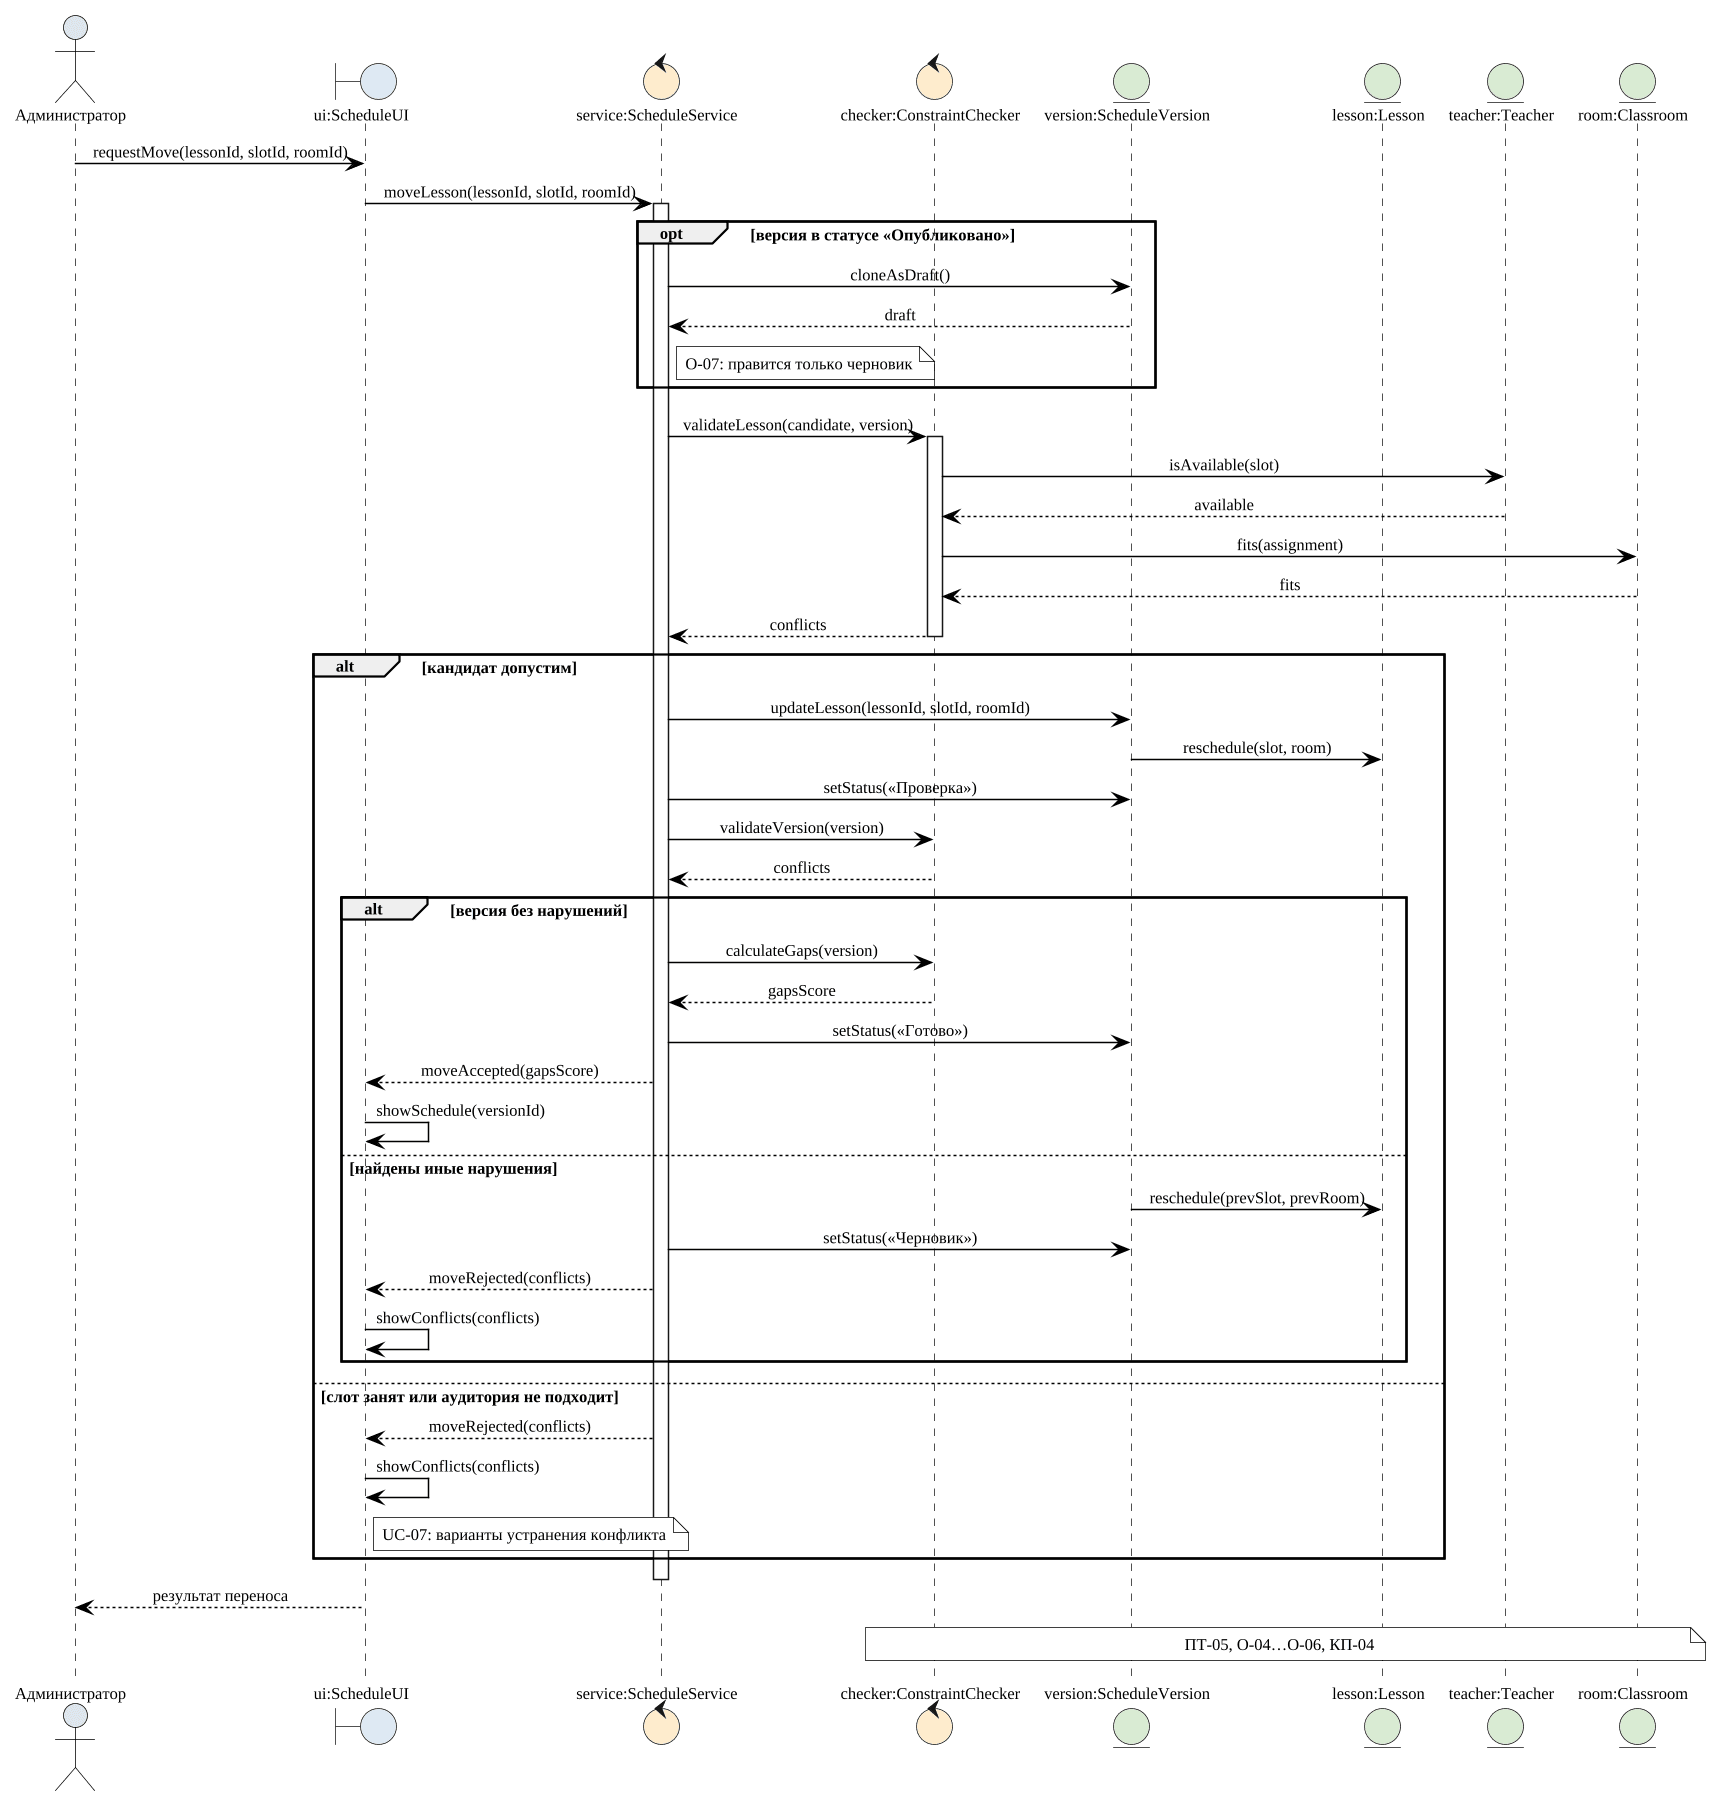

The diagram above was rendered by PlantUML. Its source (embedded in the PNG):
@startuml
skinparam monochrome true
skinparam shadowing false
skinparam roundcorner 0
skinparam dpi 72
skinparam defaultFontName "Liberation Serif"
skinparam defaultFontSize 11
skinparam defaultFontColor black
skinparam backgroundColor transparent
skinparam documentBackgroundColor transparent
skinparam ArrowColor black
skinparam ArrowThickness 1
skinparam activityStyle rectangle
skinparam activity {
  BackgroundColor white
  BorderColor black
  FontColor black
  BorderThickness 1
  DiamondBackgroundColor white
  DiamondBorderColor black
  BarColor black
}
skinparam activityDiamond {
  BackgroundColor white
  BorderColor black
}
skinparam note {
  BackgroundColor white
  BorderColor black
  FontColor black
}
skinparam partition {
  BackgroundColor white
  BorderColor black
  FontColor black
}
skinparam rectangle {
  BackgroundColor white
  BorderColor black
}
skinparam component {
  BackgroundColor white
  BorderColor black
}
skinparam package {
  BackgroundColor white
  BorderColor black
}
skinparam database {
  BackgroundColor white
  BorderColor black
}
skinparam cloud {
  BackgroundColor white
  BorderColor black
}
skinparam actor {
  BorderColor black
  FontColor black
}
skinparam usecase {
  BackgroundColor white
  BorderColor black
}
!include _gost-theme.inc.puml
skinparam dpi 144
skinparam monochrome false
skinparam sequenceMessageAlign center
skinparam maxMessageSize 220

actor "Администратор" as D
boundary "ui:ScheduleUI" as UI #D9EAF7
control "service:ScheduleService" as S #FCE5CD
control "checker:ConstraintChecker" as C #FFF2CC
entity "version:ScheduleVersion" as V #D9EAD3
entity "lesson:Lesson" as L #D9EAD3
entity "teacher:Teacher" as T #D9EAD3
entity "room:Classroom" as R #D9EAD3

D -> UI : requestMove(lessonId, slotId, roomId)
UI -> S : moveLesson(lessonId, slotId, roomId)
activate S
opt версия в статусе «Опубликовано»
  S -> V : cloneAsDraft()
  V --> S : draft
  note right of S : О-07: правится только черновик
end

S -> C : validateLesson(candidate, version)
activate C
C -> T : isAvailable(slot)
T --> C : available
C -> R : fits(assignment)
R --> C : fits
C --> S : conflicts
deactivate C

alt кандидат допустим
  S -> V : updateLesson(lessonId, slotId, roomId)
  V -> L : reschedule(slot, room)
  S -> V : setStatus(«Проверка»)
  S -> C : validateVersion(version)
  C --> S : conflicts
  alt версия без нарушений
    S -> C : calculateGaps(version)
    C --> S : gapsScore
    S -> V : setStatus(«Готово»)
    S --> UI : moveAccepted(gapsScore)
    UI -> UI : showSchedule(versionId)
  else найдены иные нарушения
    V -> L : reschedule(prevSlot, prevRoom)
    S -> V : setStatus(«Черновик»)
    S --> UI : moveRejected(conflicts)
    UI -> UI : showConflicts(conflicts)
  end
else слот занят или аудитория не подходит
  S --> UI : moveRejected(conflicts)
  UI -> UI : showConflicts(conflicts)
  note right of UI : UC-07: варианты устранения конфликта
end
deactivate S
UI --> D : результат переноса

note over C, R : ПТ-05, О-04…О-06, КП-04
@enduml